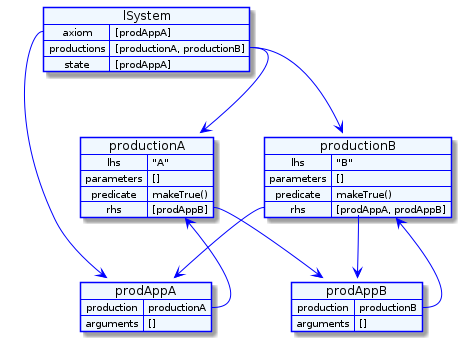

The diagram above was rendered by PlantUML. Its source (embedded in the PNG):
@startuml

skinparam ObjectBackgroundColor #AliceBlue
skinparam ObjectBorderColor #Blue
skinparam ArrowColor #Blue

map lSystem {
    axiom => [prodAppA]
    productions =>  [productionA, productionB]
    state => [prodAppA]
}

map productionA {
    lhs => "A"
    parameters => []
    predicate => makeTrue()
    rhs => [prodAppB]
}

map productionB {
    lhs => "B"
    parameters => []
    predicate => makeTrue()
    rhs => [prodAppA, prodAppB]
}

map prodAppA {
    production => productionA
    arguments => []
}

map prodAppB {
    production => productionB
    arguments => []
}

lSystem::axiom -d-> prodAppA
lSystem::productions -d-> productionA
lSystem::productions -d-> productionB
productionA::rhs -d-> prodAppB
productionB::rhs -d-> prodAppA
productionB::rhs -> prodAppB

prodAppA::production -u-> productionA
prodAppB::production -u-> productionB

@enduml